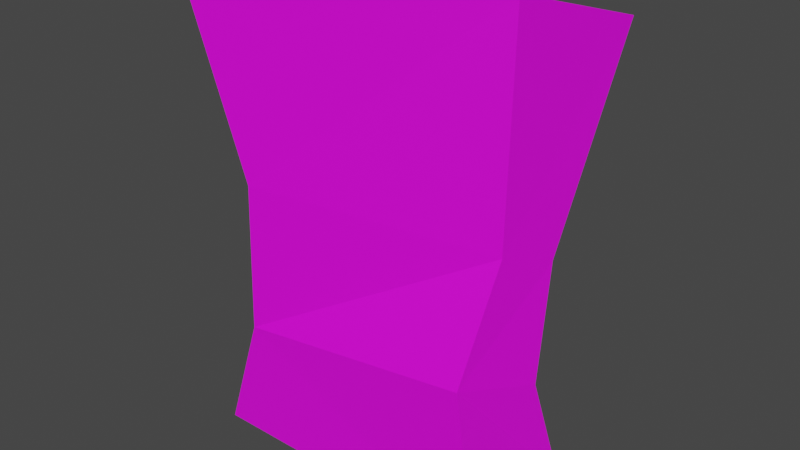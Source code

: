 # Source: pump_damage_50_pct.blend  (saved by Blender 2.90.8; exported with 4.5.12 LTS)
import bpy
from mathutils import Matrix  # noqa: F401  (used for matrix-valued properties, if any)

bpy.ops.wm.read_factory_settings(use_empty=True)
scene = bpy.context.scene
scene.name = 'Scene'

# ---- collections
col_collection = bpy.data.collections.new('Collection'); scene.collection.children.link(col_collection)

# ---- images (referenced by path relative to the original .blend; pixels are not part of the script)
import os
ASSET_DIR = os.environ.get("B2B_ASSET_DIR", "")  # directory of the original .blend (textures are referenced by path, not embedded)
HERE = os.path.dirname(os.path.abspath(__file__))  # packed textures are extracted next to this script under _unpacked/

def load_image(name, relpath, width, height, colorspace="sRGB"):
    """Load a texture the original file referenced (path relative to the .blend, or extracted next to this script)."""
    p = next((c for c in (os.path.join(HERE, relpath), os.path.join(ASSET_DIR, relpath)) if relpath and os.path.exists(c)), "")
    if p:
        img = bpy.data.images.load(p, check_existing=True)
        img.name = name
    else:  # same state as the original file: an image datablock whose file is absent (Cycles renders it pink)
        img = bpy.data.images.new(name, width, height)
        img.source = "FILE"
        img.filepath = "//" + (relpath or name)
    img.colorspace_settings.name = colorspace
    return img
img_pump_texture_png = load_image('pump_texture.png', 'pump_texture.png', 1024, 1024, 'sRGB')

# ---- materials (node trees are filled in below, after node groups)
mat_material = bpy.data.materials.new('Material')
mat_material.alpha_threshold = 0.0
mat_material.use_transparent_shadow = False
mat_material.line_color = (0.0, 0.0, 0.0, 1.0)
mat_material_003 = bpy.data.materials.new('Material.003')
mat_material_003.use_transparent_shadow = False
mat_material_003.preview_render_type = 'CUBE'

# ---- material node trees
mat_material.use_nodes = True; mat_material.node_tree.nodes.clear()
_N = mat_material.node_tree.nodes; _L = mat_material.node_tree.links
n0 = _N.new('ShaderNodeOutputMaterial'); n0.name = 'Material Output'; n0.location = (300, 300)
n1 = _N.new('ShaderNodeBsdfPrincipled'); n1.name = 'Principled BSDF'; n1.location = (10, 300)
n1.distribution = 'GGX'
n1.subsurface_method = 'BURLEY'
n1.inputs[2].default_value = 0.4
n1.inputs[3].default_value = 1.45
n1.inputs[27].default_value = (0.0, 0.0, 0.0, 1.0)
n1.inputs[28].default_value = 1.0
_L.new(n1.outputs[0], n0.inputs[0])
n0.is_active_output = True
mat_material_003.use_nodes = True; mat_material_003.node_tree.nodes.clear()
_N = mat_material_003.node_tree.nodes; _L = mat_material_003.node_tree.links
n0 = _N.new('ShaderNodeBsdfPrincipled'); n0.name = 'Principled BSDF'; n0.location = (10, 300)
n0.distribution = 'GGX'
n0.subsurface_method = 'BURLEY'
n0.inputs[3].default_value = 1.45
n0.inputs[27].default_value = (0.0, 0.0, 0.0, 1.0)
n0.inputs[28].default_value = 1.0
n1 = _N.new('ShaderNodeOutputMaterial'); n1.name = 'Material Output'; n1.location = (300, 300)
n2 = _N.new('ShaderNodeTexImage'); n2.name = 'Image Texture'; n2.location = (-310, 185)
n2.image = img_pump_texture_png
_L.new(n0.outputs[0], n1.inputs[0])
_L.new(n2.outputs[0], n0.inputs[0])
n1.is_active_output = True

# ---- world
world_world = bpy.data.worlds.new('World'); scene.world = world_world
world_world.use_nodes = True; world_world.node_tree.nodes.clear()
_N = world_world.node_tree.nodes; _L = world_world.node_tree.links
n0 = _N.new('ShaderNodeOutputWorld'); n0.name = 'World Output'; n0.location = (300, 300)
n1 = _N.new('ShaderNodeBackground'); n1.name = 'Background'; n1.location = (10, 300)
n1.inputs[0].default_value = (0.05088, 0.05088, 0.05088, 1.0)
_L.new(n1.outputs[0], n0.inputs[0])
n0.is_active_output = True
world_world.color = (0.05088, 0.05088, 0.05088)
world_world.use_sun_shadow = False
world_world.sun_shadow_jitter_overblur = 0.0

# ---- meshes
me_cube = bpy.data.meshes.new('Cube')
me_cube.from_pydata([(0.2254, 0.2383, 0.3476), (0.1944, 0.1501, -0.6614), (0.1819, -0.06915, 0.4438), (0.1944, -0.1557, -0.6614), (-0.4173, 0.1683, 0.3098), (-0.5, 0.1501, -0.6614), (-0.4988, -0.2101, 0.4412), (-0.5, -0.1557, -0.6614), (0.1913, 0.07466, -0.1009), (-0.5, 0.1501, 0.1092), (0.1699, -0.06599, -0.0458), (-0.3841, -0.1688, -0.02868), (0.1885, 0.04617, -0.3735), (-0.5, 0.1501, -0.3488), (-0.4088, -0.1572, -0.381), (0.149, -0.1643, -0.2961)], [], [(0, 4, 6, 2), (3, 15, 14, 7), (7, 14, 13, 5), (5, 1, 3, 7), (1, 12, 15, 3), (5, 13, 12, 1), (8, 9, 4, 0), (9, 11, 6, 4), (10, 8, 0, 2), (11, 10, 2, 6), (12, 13, 9, 8), (13, 14, 11, 9), (15, 12, 8, 10), (14, 15, 10, 11)])
me_cube.polygons.foreach_set('material_index', [1, 1, 1, 1, 1, 1, 1, 1, 1, 1, 1, 1, 1, 1])
_uv = me_cube.uv_layers.new(name='UVMap')
_uv.uv.foreach_set('vector', [0.4978, 0.7275, 0.4978, 0.9959, 0.3683, 0.9961, 0.3679, 0.7289, 0.3674, 0.2694, 0.3676, 0.3999, 0.004882, 0.3793, 0.00469, 0.2693, 1.003, 0.2695, 1.001, 0.3792, 0.8658, 0.3927, 0.8657, 0.2695, 0.4991, -4.275e-05, 0.4989, 0.2693, 0.3674, 0.2694, 0.3677, 0.001321, 0.4989, 0.2693, 0.4986, 0.4006, 0.3676, 0.3999, 0.3674, 0.2694, 0.8657, 0.2695, 0.8658, 0.3927, 0.4986, 0.4006, 0.4989, 0.2693, 0.4984, 0.4734, 0.8658, 0.5733, 0.8658, 0.7273, 0.4978, 0.7275, 0.8658, 0.5733, 0.9979, 0.5719, 0.9953, 0.7283, 0.8658, 0.7273, 0.3677, 0.4842, 0.4984, 0.4734, 0.4978, 0.7275, 0.3679, 0.7289, 0.005219, 0.5725, 0.3677, 0.4842, 0.3679, 0.7289, 0.005493, 0.7293, 0.4986, 0.4006, 0.8658, 0.3927, 0.8658, 0.5733, 0.4984, 0.4734, 0.8658, 0.3927, 1.001, 0.3792, 0.9979, 0.5719, 0.8658, 0.5733, 0.3676, 0.3999, 0.4986, 0.4006, 0.4984, 0.4734, 0.3677, 0.4842, 0.004882, 0.3793, 0.3676, 0.3999, 0.3677, 0.4842, 0.005219, 0.5725])
me_cube.materials.append(mat_material)
me_cube.materials.append(mat_material_003)
me_cube.use_remesh_preserve_volume = False
me_cube.use_remesh_preserve_attributes = False
me_cube.use_mirror_vertex_groups = False
me_cube.update()

# ---- objects
ob_cube = bpy.data.objects.new('Cube', me_cube)

# ---- transforms, parenting, visibility, modifiers, constraints
ob_cube.location = (0.0, 0.0, 0.0)
ob_cube.lock_rotations_4d = False
ob_cube.empty_display_type = 'ARROWS'
ob_cube.lineart.crease_threshold = 0.0

# ---- collection membership
col_collection.objects.link(ob_cube)

# ---- scene / render settings (as saved in the file)
scene.frame_start = 1; scene.frame_end = 250; scene.frame_set(1)
scene.render.engine = 'BLENDER_EEVEE_NEXT'
scene.cycles.use_denoising = False
scene.cycles.samples = 128
scene.cycles.sampling_pattern = 'TABULATED_SOBOL'
scene.cycles.use_adaptive_sampling = False
scene.cycles.use_light_tree = False
scene.view_settings.view_transform = 'Filmic'
bpy.context.view_layer.update()

# ---- added for rendering (the .blend has no active camera and no usable light): camera, sun
cam_auto = bpy.data.cameras.new('AutoCamera')
cam_auto.lens = 50.0
cam_auto.sensor_width = 36.0
cam_auto.clip_end = 1000.0
ob_auto_camera = bpy.data.objects.new('AutoCamera', cam_auto)
scene.collection.objects.link(ob_auto_camera)
ob_auto_camera.location = (1.15423, -1.53572, 0.924423)
ob_auto_camera.rotation_euler = (1.09748, -7.21219e-08, 0.694738)
scene.camera = ob_auto_camera
light_auto_sun = bpy.data.lights.new('AutoSun', 'SUN')
light_auto_sun.energy = 3.0
light_auto_sun.angle = 0.0523599
ob_auto_sun = bpy.data.objects.new('AutoSun', light_auto_sun)
scene.collection.objects.link(ob_auto_sun)
ob_auto_sun.rotation_euler = (0.872665, 0.174533, 0.523599)
bpy.context.view_layer.update()
